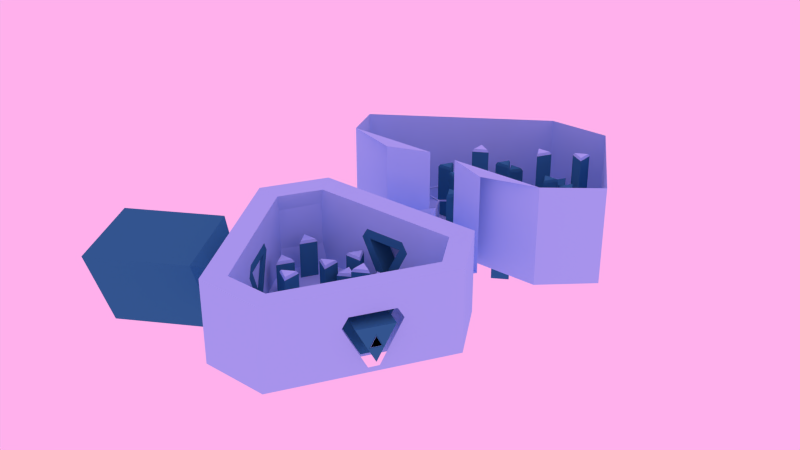 # Source: level2.blend  (saved by Blender 2.75.0; exported with 4.5.12 LTS)
import bpy
from mathutils import Matrix  # noqa: F401  (used for matrix-valued properties, if any)

bpy.ops.wm.read_factory_settings(use_empty=True)
scene = bpy.context.scene
scene.name = 'Scene'

# ---- collections
col_collection_1 = bpy.data.collections.new('Collection 1'); scene.collection.children.link(col_collection_1)

# ---- materials (node trees are filled in below, after node groups)
mat_material = bpy.data.materials.new('Material')
mat_material.alpha_threshold = 0.0
mat_material.use_transparent_shadow = False
mat_material.diffuse_color = (0.03344, 0.2056, 0.3264, 1.0)
mat_material.roughness = 0.5
mat_material.line_color = (0.0, 0.0, 0.0, 1.0)
mat_material_001 = bpy.data.materials.new('Material.001')
mat_material_001.alpha_threshold = 0.0
mat_material_001.use_transparent_shadow = False
mat_material_001.diffuse_color = (0.3894, 0.6731, 1.0, 1.0)
mat_material_001.roughness = 0.5
mat_material_002 = bpy.data.materials.new('Material.002')
mat_material_002.alpha_threshold = 0.0
mat_material_002.use_transparent_shadow = False
mat_material_002.diffuse_color = (0.0, 0.0, 0.0, 1.0)
mat_material_002.roughness = 0.5
mat_material_002.line_color = (0.0, 0.0, 0.0, 1.0)

# ---- material node trees

# ---- world
world_world = bpy.data.worlds.new('World'); scene.world = world_world
world_world.color = (1.0, 0.4342, 0.8388)
world_world.use_sun_shadow = False
world_world.sun_shadow_jitter_overblur = 0.0
world_world.cycles.sampling_method = 'MANUAL'
world_world.cycles.sample_map_resolution = 256

# ---- lights
light_point = bpy.data.lights.new('Point', 'POINT')
light_point.transmission_factor = 0.0
light_point.energy = 100.0
light_point.shadow_buffer_clip_start = 0.5
light_point.shadow_soft_size = 0.1
light_point.shadow_maximum_resolution = 0.006
light_point.use_absolute_resolution = True
light_point.cycles.use_multiple_importance_sampling = False

# ---- meshes
me_plane_001 = bpy.data.meshes.new('Plane.001')
me_plane_001.from_pydata([(3.249, 37.95, -23.04), (3.118, 37.73, -23.04), (-1.295, 45.37, -23.04), (-1.034, 45.37, -23.04), (-5.447, 37.73, -23.04), (-5.578, 37.95, -23.04), (1.107, 41.66, -23.04), (-3.436, 41.66, -23.04), (-1.165, 37.73, -23.04), (3.249, 37.95, -7.25), (2.967, 37.96, -7.0), (3.118, 37.73, -7.25), (-1.295, 45.37, -7.25), (-1.165, 45.12, -7.0), (-1.034, 45.37, -7.25), (-5.447, 37.73, -7.25), (-5.296, 37.96, -7.0), (-5.578, 37.95, -7.25), (-5.047, -19.76, 8.012), (-11.28, -19.76, 8.012), (-8.165, -25.16, 8.012), (-5.047, -19.76, -12.15), (-11.28, -19.76, -12.15), (-8.165, -25.16, -12.15), (8.892, -20.42, 4.012), (5.774, -25.82, 4.012), (12.01, -25.82, 4.012), (8.892, -20.42, -12.15), (5.774, -25.82, -12.15), (12.01, -25.82, -12.15), (-16.05, 6.962, 15.34), (-16.05, 0.7266, 15.34), (-10.65, 3.844, 15.34), (-16.05, 6.962, -14.74), (-16.05, 0.7266, -14.74), (-10.65, 3.844, -14.74), (18.44, 7.333, 8.012), (24.67, 7.333, 8.012), (21.55, 12.73, 8.012), (18.44, 7.333, -16.32), (24.67, 7.333, -16.32), (21.55, 12.73, -16.32), (2.968, -9.086, 5.012), (2.968, -15.32, 5.012), (8.368, -12.2, 5.012), (2.968, -9.086, -12.15), (2.968, -15.32, -12.15), (8.368, -12.2, -12.15), (0.932, 5.549, -6.7), (6.332, 2.432, -6.7), (6.332, 8.667, -6.7), (0.932, 5.549, -15.44), (6.332, 2.432, -15.44), (6.332, 8.667, -15.44), (38.1, -36.92, -5.784), (50.59, -15.29, -10.11), (-53.38, -15.05, -10.16), (-40.75, -36.92, -5.784), (10.83, 53.56, -23.88), (-13.79, 53.55, -23.88), (-16.76, -12.56, 10.55), (-11.36, -15.68, 10.55), (-11.36, -9.445, 10.55), (-16.76, -12.56, -12.15), (-11.36, -15.68, -12.15), (-11.36, -9.445, -12.15), (-8.165, -24.44, 9.012), (-5.67, -20.12, 9.012), (-10.66, -20.12, 9.012), (11.39, -25.46, 5.012), (8.892, -21.14, 5.012), (6.397, -25.46, 5.012), (-11.37, 3.844, 16.34), (-15.69, 6.338, 16.34), (-15.69, 1.35, 16.34), (21.55, 12.01, 9.012), (19.06, 7.693, 9.012), (24.05, 7.693, 9.012), (7.648, -12.2, 6.012), (3.328, -9.709, 6.012), (3.328, -14.7, 6.012), (5.972, 8.043, -5.7), (1.652, 5.549, -5.7), (5.972, 3.055, -5.7), (-11.72, -10.07, 11.55), (-16.04, -12.56, 11.55), (-11.72, -15.06, 11.55), (-15.47, 15.86, 5.012), (-9.238, 15.86, 5.012), (-12.36, 21.26, 5.012), (-15.47, 15.86, -17.65), (-9.238, 15.86, -17.65), (-12.36, 21.26, -17.65), (-12.36, 20.54, 6.012), (-14.85, 16.22, 6.012), (-9.861, 16.22, 6.012), (-24.16, 0.03699, 8.012), (-27.28, -5.363, 8.012), (-21.05, -5.363, 8.012), (-24.16, 0.03699, -13.77), (-27.28, -5.363, -13.77), (-21.05, -5.363, -13.77), (-21.67, -5.003, 9.012), (-24.16, -0.683, 9.012), (-26.66, -5.003, 9.012), (17.59, 23.8, 13.01), (17.59, 30.04, 13.01), (12.19, 26.92, 13.01), (17.59, 23.8, -20.86), (17.59, 30.04, -20.86), (12.19, 26.92, -20.86), (12.91, 26.92, 14.01), (17.23, 24.43, 14.01), (17.23, 29.41, 14.01), (8.678, 12.78, 5.012), (11.8, 18.18, 5.012), (5.56, 18.18, 5.012), (8.678, 12.78, -17.65), (11.8, 18.18, -17.65), (5.56, 18.18, -17.65), (6.184, 17.82, 6.012), (8.678, 13.5, 6.012), (11.17, 17.82, 6.012), (16.89, -9.732, 6.012), (16.89, -3.497, 6.012), (11.49, -6.615, 6.012), (16.89, -9.732, -12.81), (16.89, -3.497, -12.81), (11.49, -6.615, -12.81), (12.21, -6.615, 7.012), (16.53, -9.109, 7.012), (16.53, -4.121, 7.012), (22.06, -20.59, 0.3428), (22.06, -14.36, 0.3428), (16.66, -17.47, 0.3428), (22.06, -20.59, -12.15), (22.06, -14.36, -12.15), (16.66, -17.47, -12.15), (17.38, -17.47, 1.343), (21.7, -19.97, 1.343), (21.7, -14.98, 1.343), (-27.16, -13.96, 16.28), (-30.28, -19.36, 16.28), (-24.05, -19.36, 16.28), (-27.16, -13.96, -12.15), (-30.28, -19.36, -12.15), (-24.05, -19.36, -12.15), (-24.67, -19.0, 17.28), (-27.16, -14.68, 17.28), (-29.66, -19.0, 17.28), (-4.282, 28.24, 10.01), (-1.165, 22.84, 10.01), (1.953, 28.24, 10.01), (-4.282, 28.24, -19.51), (-1.165, 22.84, -19.51), (1.953, 28.24, -19.51), (1.33, 27.88, 11.01), (-3.659, 27.88, 11.01), (-1.165, 23.56, 11.01), (-12.33, 30.68, -1.988), (-18.54, 31.22, -1.988), (-15.91, 25.57, -1.988), (-12.33, 30.68, -21.98), (-18.54, 31.22, -21.98), (-15.91, 25.57, -21.98), (-15.84, 26.29, -0.9883), (-12.98, 30.37, -0.9883), (-17.95, 30.81, -0.9883), (38.1, -36.92, 30.22), (50.59, -15.29, 25.89), (-53.38, -15.05, 25.84), (-40.75, -36.92, 30.22), (10.83, 53.56, 12.12), (-13.79, 53.55, 12.12), (3.935, -36.92, -5.784), (-6.578, -36.92, -5.784), (3.935, -36.92, 30.22), (-6.578, -36.92, 30.22), (-7.956, -3.833, 1.73), (-2.556, -6.95, 1.73), (-2.556, -0.7151, 1.73), (-7.956, -3.833, -13.47), (-2.556, -6.95, -13.47), (-2.556, -0.7151, -13.47), (-2.916, -1.339, 2.73), (-7.236, -3.833, 2.73), (-2.916, -6.327, 2.73), (-17.43, -28.9, 21.53), (-22.88, -25.88, 21.53), (-22.78, -32.12, 21.53), (-17.43, -28.9, -12.15), (-22.88, -25.88, -12.15), (-22.78, -32.12, -12.15), (-22.43, -31.49, 22.53), (-18.15, -28.92, 22.53), (-22.51, -26.5, 22.53), (23.47, -29.93, 21.53), (18.01, -26.9, 21.53), (18.12, -33.14, 21.53), (23.47, -29.93, -12.15), (18.01, -26.9, -12.15), (18.12, -33.14, -12.15), (18.47, -32.51, 22.53), (22.75, -29.94, 22.53), (18.39, -27.52, 22.53), (27.4, -6.376, 6.731), (30.43, -0.9225, 6.731), (24.19, -1.031, 6.731), (27.4, -6.376, -14.43), (30.43, -0.9225, -14.43), (24.19, -1.031, -14.43), (24.82, -1.38, 7.731), (27.39, -5.656, 7.731), (29.81, -1.293, 7.731), (18.73, -42.5, -5.784), (-21.38, -42.51, -5.784), (18.73, -42.5, 30.22), (-21.38, -42.51, 30.22)], [], [(13, 10, 9, 14), (5, 4, 15, 17), (13, 12, 17, 16), (3, 2, 12, 14), (10, 13, 16), (0, 6, 3, 14, 9), (1, 0, 9, 11), (13, 14, 12), (10, 11, 9), (16, 17, 15), (16, 15, 11, 10), (4, 8, 1, 11, 15), (2, 7, 5, 17, 12), (19, 22, 23, 20), (18, 21, 22, 19), (20, 23, 21, 18), (43, 80, 79, 42), (25, 28, 29, 26), (24, 27, 28, 25), (26, 29, 27, 24), (18, 67, 66, 20), (31, 34, 35, 32), (30, 33, 34, 31), (32, 35, 33, 30), (62, 84, 86, 61), (37, 40, 41, 38), (36, 39, 40, 37), (38, 41, 39, 36), (38, 75, 77, 37), (43, 46, 47, 44), (42, 45, 46, 43), (44, 47, 45, 42), (42, 79, 78, 44), (49, 52, 53, 50), (48, 51, 52, 49), (50, 53, 51, 48), (61, 86, 85, 60), (37, 77, 76, 36), (57, 175, 174, 54, 55, 58, 59, 56), (61, 64, 65, 62), (60, 63, 64, 61), (62, 65, 63, 60), (32, 72, 74, 31), (66, 67, 68), (69, 70, 71), (72, 73, 74), (75, 76, 77), (78, 79, 80), (81, 82, 83), (84, 85, 86), (48, 82, 81, 50), (19, 68, 67, 18), (44, 78, 80, 43), (49, 83, 82, 48), (24, 70, 69, 26), (20, 66, 68, 19), (50, 81, 83, 49), (25, 71, 70, 24), (30, 73, 72, 32), (26, 69, 71, 25), (31, 74, 73, 30), (36, 76, 75, 38), (60, 85, 84, 62), (88, 95, 94, 87), (88, 91, 92, 89), (87, 90, 91, 88), (89, 92, 90, 87), (87, 94, 93, 89), (93, 94, 95), (89, 93, 95, 88), (97, 104, 103, 96), (97, 100, 101, 98), (96, 99, 100, 97), (98, 101, 99, 96), (96, 103, 102, 98), (102, 103, 104), (98, 102, 104, 97), (106, 113, 112, 105), (106, 109, 110, 107), (105, 108, 109, 106), (107, 110, 108, 105), (105, 112, 111, 107), (111, 112, 113), (107, 111, 113, 106), (115, 122, 121, 114), (115, 118, 119, 116), (114, 117, 118, 115), (116, 119, 117, 114), (114, 121, 120, 116), (120, 121, 122), (116, 120, 122, 115), (124, 131, 130, 123), (124, 127, 128, 125), (123, 126, 127, 124), (125, 128, 126, 123), (123, 130, 129, 125), (129, 130, 131), (125, 129, 131, 124), (133, 140, 139, 132), (133, 136, 137, 134), (132, 135, 136, 133), (134, 137, 135, 132), (132, 139, 138, 134), (138, 139, 140), (134, 138, 140, 133), (142, 149, 148, 141), (142, 145, 146, 143), (141, 144, 145, 142), (143, 146, 144, 141), (141, 148, 147, 143), (147, 148, 149), (143, 147, 149, 142), (151, 158, 157, 150), (151, 154, 155, 152), (150, 153, 154, 151), (152, 155, 153, 150), (150, 157, 156, 152), (156, 157, 158), (152, 156, 158, 151), (160, 163, 164, 161), (159, 162, 163, 160), (161, 164, 162, 159), (165, 166, 167), (159, 166, 165, 161), (160, 167, 166, 159), (161, 165, 167, 160), (57, 56, 170, 171), (56, 59, 173, 170), (59, 58, 172, 173), (55, 54, 168, 169), (58, 55, 169, 172), (175, 57, 171, 177), (54, 174, 176, 168), (180, 184, 186, 179), (179, 186, 185, 178), (179, 182, 183, 180), (178, 181, 182, 179), (180, 183, 181, 178), (184, 185, 186), (178, 185, 184, 180), (188, 195, 194, 187), (188, 191, 192, 189), (187, 190, 191, 188), (189, 192, 190, 187), (187, 194, 193, 189), (193, 194, 195), (189, 193, 195, 188), (197, 204, 203, 196), (197, 200, 201, 198), (196, 199, 200, 197), (198, 201, 199, 196), (196, 203, 202, 198), (202, 203, 204), (198, 202, 204, 197), (206, 213, 212, 205), (206, 209, 210, 207), (205, 208, 209, 206), (207, 210, 208, 205), (205, 212, 211, 207), (211, 212, 213), (207, 211, 213, 206), (175, 177, 217, 215), (176, 174, 214, 216), (176, 216, 168), (171, 217, 177)])
me_plane_001.polygons.foreach_set('material_index', [0, 0, 0, 0, 0, 0, 0, 0, 0, 0, 0, 0, 0, 0, 0, 0, 0, 0, 0, 0, 0, 0, 0, 0, 0, 0, 0, 0, 0, 0, 0, 0, 0, 0, 0, 0, 0, 0, 1, 0, 0, 0, 1, 0, 0, 1, 0, 0, 0, 0, 0, 0, 0, 0, 0, 0, 0, 0, 1, 0, 1, 0, 0, 0, 0, 0, 0, 0, 0, 0, 0, 0, 0, 0, 0, 0, 0, 1, 0, 0, 0, 1, 1, 1, 0, 0, 0, 0, 0, 0, 0, 0, 0, 0, 0, 0, 0, 0, 0, 0, 0, 0, 0, 0, 0, 1, 0, 0, 0, 1, 1, 1, 1, 0, 0, 0, 1, 1, 1, 0, 0, 0, 0, 0, 0, 0, 1, 1, 1, 1, 1, 1, 1, 0, 0, 0, 0, 0, 0, 0, 1, 0, 0, 0, 1, 1, 1, 1, 0, 0, 0, 1, 1, 1, 1, 0, 0, 0, 1, 1, 1, 1, 1, 1, 1])
me_plane_001.materials.append(mat_material)
me_plane_001.materials.append(mat_material_001)
me_plane_001.use_remesh_preserve_volume = False
me_plane_001.use_remesh_preserve_attributes = False
me_plane_001.use_mirror_vertex_groups = False
me_plane_001.update()
me_plane_000 = bpy.data.meshes.new('Plane.000')
me_plane_000.from_pydata([(0.9417, 38.94, -2.856), (6.098, 27.7, -2.673), (-7.142, 21.34, -2.673), (-13.7, 31.76, -2.673), (-7.142, 8.855, 2.084), (-17.69, -0.9113, 6.559), (6.098, 1.579, 2.076), (16.63, 23.82, 2.076), (8.897, 7.716, 2.076), (29.9, 7.716, 2.076), (16.71, 7.716, 2.076), (20.18, -5.261, 6.559), (27.92, -8.866, 6.559), (23.34, -19.28, 6.559), (-5.7, -6.089, 6.559), (-24.58, -7.072, 6.559), (-1.636, -16.64, 6.559), (8.188, -11.52, 6.559), (13.34, -19.28, 6.559), (13.34, -25.26, 9.585), (-3.055, -25.26, 9.585), (-14.52, -25.26, 9.585), (-19.55, -16.17, 6.559), (-33.71, -21.02, 6.559), (-36.5, -3.926, 6.559), (-25.11, 13.92, 6.559), (18.45, 20.73, 2.076), (0.9417, 38.94, -12.15), (6.098, 27.7, -9.899), (-7.142, 21.34, -8.627), (-13.7, 31.76, -10.71), (-7.142, 8.855, -6.129), (-17.69, -0.9113, -4.176), (6.098, 1.579, -4.674), (16.63, 23.82, -9.123), (8.897, 7.716, -5.902), (29.9, 7.716, -5.902), (16.71, 7.716, -5.902), (20.18, -5.261, -3.306), (27.92, -8.866, -2.585), (23.34, -19.28, -0.5035), (-5.7, -6.089, -3.141), (-24.58, -7.072, -2.944), (-1.636, -16.64, -1.03), (8.188, -11.52, -2.055), (13.34, -19.28, -0.5035), (13.34, -25.26, 0.6931), (-3.055, -25.26, 0.6931), (-14.52, -25.26, 0.6931), (-19.55, -16.17, -1.126), (-33.71, -21.02, -0.1555), (-36.5, -3.926, -3.573), (-25.11, 13.92, -7.142), (18.45, 20.73, -8.504)], [(0, 1), (1, 2), (2, 3), (3, 25), (2, 4), (4, 5), (4, 6), (1, 7), (6, 8), (10, 9), (8, 10), (10, 11), (11, 12), (17, 16), (6, 14), (5, 14), (5, 15), (14, 16), (16, 20), (11, 17), (17, 18), (18, 19), (19, 20), (18, 13), (12, 13), (20, 21), (22, 21), (15, 22), (22, 23), (15, 24), (0, 3), (23, 24), (24, 25), (7, 26), (8, 26), (0, 27), (1, 28), (2, 29), (3, 30), (4, 31), (5, 32), (6, 33), (7, 34), (8, 35), (9, 36), (10, 37), (11, 38), (12, 39), (13, 40), (14, 41), (15, 42), (16, 43), (17, 44), (18, 45), (19, 46), (20, 47), (21, 48), (22, 49), (23, 50), (24, 51), (25, 52), (26, 53)], [])
me_plane_000.materials.append(mat_material_001)
me_plane_000.use_remesh_preserve_volume = False
me_plane_000.use_remesh_preserve_attributes = False
me_plane_000.use_mirror_vertex_groups = False
me_plane_000.update()
me_plane_010 = bpy.data.meshes.new('Plane.010')
me_plane_010.from_pydata([(1.107, 44.76, 2.374), (3.554, 44.76, -2.521), (-1.34, 44.76, -2.521), (1.107, 44.76, 1.461), (2.87, 44.76, -2.065), (-0.6559, 44.76, -2.065), (1.107, 36.25, 2.374), (3.554, 36.25, -2.521), (-1.34, 36.25, -2.521), (1.107, 36.25, 1.461), (2.87, 36.25, -2.065), (-0.6559, 36.25, -2.065), (1.094, 38.64, 5.104), (-0.4222, 38.64, 2.478), (2.61, 38.64, 2.478), (1.094, 43.27, 5.104), (-0.4222, 43.27, 2.478), (2.61, 43.27, 2.478), (0.8439, 40.55, 7.218), (0.8439, 40.55, 4.671), (1.094, 40.55, 5.104), (1.344, 40.55, 4.671), (-3.258, 33.44, -8.539), (0.8439, 40.55, -8.539), (0.8439, 40.55, -2.521), (0.8439, 40.55, 1.848), (0.8439, 40.55, 2.478), (-0.2581, 38.64, 2.478), (-0.2581, 38.64, 2.762), (5.446, 33.44, -8.539), (2.446, 38.64, 2.762), (2.446, 38.64, 2.478), (1.344, 40.55, 2.478), (1.344, 40.55, 1.9), (1.344, 40.55, -2.521), (1.344, 40.55, -8.539), (-7.361, 26.33, -8.539), (-7.111, 25.9, -8.539), (9.299, 25.9, -8.539), (9.549, 26.33, -8.539), (1.344, 40.55, 7.218), (-7.111, 25.9, 7.218), (-7.361, 26.33, 7.218), (9.549, 26.33, 7.218), (9.299, 25.9, 7.218), (1.094, 25.9, -8.539), (0.7939, 42.47, 9.218), (1.394, 42.47, 9.218), (-8.752, 24.9, 9.218), (-9.052, 25.42, 9.218), (11.24, 25.42, 9.218), (10.94, 24.9, 9.218), (-0.5524, 39.25, 6.054), (2.74, 39.25, 6.054), (-5.292, 25.34, 6.054), (-6.938, 28.19, 6.054), (9.126, 28.19, 6.054), (7.48, 25.34, 6.054), (5.933, 33.72, -6.21), (-3.745, 33.72, -6.21), (1.094, 25.34, -6.21), (-5.292, 15.56, 6.054), (7.48, 15.56, 6.054), (1.094, 15.56, -6.21), (-5.292, 22.82, 6.054), (1.094, 22.82, -6.21), (7.48, 22.82, 6.054), (-2.788, 7.752, 1.766), (-9.024, 7.752, 1.766), (-5.906, 13.15, 1.766), (-2.788, 7.752, -10.13), (-9.024, 7.752, -10.13), (-5.906, 13.15, -10.13), (-6.463, 15.56, 9.364), (-8.616, 15.56, 5.817), (-7.094, 15.56, 7.208), (10.8, 15.56, 5.817), (8.651, 15.56, 9.364), (9.282, 15.56, 7.208), (-0.7534, 15.56, -9.283), (2.941, 15.56, -9.283), (1.094, 15.56, -8.831), (5.094, 4.952, -2.234), (1.976, 10.35, -2.234), (8.212, 10.35, -2.234), (5.094, 4.952, -10.13), (1.976, 10.35, -10.13), (8.212, 10.35, -10.13), (3.429, -3.479, 4.766), (3.429, 2.757, 4.766), (8.829, -0.3611, 4.766), (3.429, -3.479, -10.13), (3.429, 2.757, -10.13), (8.829, -0.3611, -10.13), (8.976, 5.352, 1.766), (15.21, 5.352, 1.766), (12.09, -0.04804, 1.766), (8.976, 5.352, -10.13), (15.21, 5.352, -10.13), (12.09, -0.04804, -10.13), (-5.706, -0.5657, -1.234), (-5.706, 5.67, -1.234), (-0.3061, 2.552, -1.234), (-5.706, -0.5657, -10.13), (-5.706, 5.67, -10.13), (-0.3061, 2.552, -10.13), (-7.506, -5.448, -8.234), (-2.106, -2.33, -8.234), (-2.106, -8.566, -8.234), (-7.506, -5.448, -10.13), (-2.106, -2.33, -10.13), (-2.106, -8.566, -10.13), (-27.1, -43.09, 13.05), (-44.41, -13.12, 13.05), (-35.76, -28.1, -20.19), (-26.97, -30.4, 6.054), (-33.36, -19.34, 6.054), (-30.16, -24.87, -6.21), (-18.5, -25.51, 6.054), (-24.88, -14.45, 6.054), (-21.69, -19.98, -6.21), (-24.79, -29.14, 6.054), (-27.98, -23.61, -6.21), (-31.17, -18.08, 6.054), (-17.91, -26.53, 9.364), (-16.83, -28.39, 5.817), (-17.6, -27.07, 7.208), (-26.54, -11.57, 5.817), (-25.47, -13.44, 9.364), (-25.78, -12.89, 7.208), (-20.77, -21.58, -9.283), (-22.61, -18.38, -9.283), (-21.69, -19.98, -8.831), (35.27, -18.88, 6.054), (28.89, -29.94, 6.054), (32.08, -24.41, -6.21), (26.8, -13.99, 6.054), (20.42, -25.05, 6.054), (23.61, -19.52, -6.21), (27.39, -12.97, 9.364), (28.46, -11.11, 5.817), (27.7, -12.42, 7.208), (18.75, -27.92, 5.817), (19.83, -26.06, 9.364), (19.51, -26.61, 7.208), (24.53, -17.92, -9.283), (22.68, -21.12, -9.283), (23.61, -19.52, -8.831), (28.86, 15.56, 12.34), (36.36, 2.566, 11.94), (36.06, 2.054, 13.79), (35.81, 1.623, 17.77), (27.77, 15.56, 17.77), (27.99, 15.56, 15.12), (28.21, 15.56, 14.03), (-34.7, 2.565, 12.04), (-27.2, 15.56, 12.43), (-26.7, 15.56, 14.12), (-26.28, 15.56, 17.77), (-34.24, 1.768, 17.77), (-34.36, 1.97, 15.05), (-34.48, 2.182, 13.89), (36.36, 2.566, -2.363), (28.86, 15.56, -2.895), (27.2, 15.56, -9.788), (27.2, 15.56, -10.13), (35.53, 1.134, -10.13), (35.53, 1.136, -9.799), (35.53, 1.136, -9.767), (-27.2, 15.56, -3.009), (-34.7, 2.565, -2.495), (-33.79, 0.9817, -9.768), (-33.79, 0.9779, -10.13), (-25.36, 15.56, -10.13), (-25.37, 15.56, -9.788), (8.314, -45.99, 12.77), (-6.685, -45.99, 12.69), (-6.911, -45.59, 14.3), (-7.105, -45.26, 17.77), (8.729, -45.27, 17.77), (8.633, -45.44, 15.29), (8.545, -45.59, 14.35), (-6.685, -45.99, -3.359), (8.314, -45.99, -3.463), (9.02, -44.77, -9.815), (9.02, -44.76, -10.13), (-7.395, -44.76, -10.13), (-7.393, -44.76, -9.836), (-7.392, -44.76, -9.81), (-14.51, 0.552, 0.7658), (-9.106, 3.67, 0.7658), (-9.106, -2.566, 0.7658), (-14.51, 0.552, -10.13), (-9.106, 3.67, -10.13), (-9.106, -2.566, -10.13), (-5.906, 12.43, 2.766), (-3.412, 8.112, 2.766), (-8.4, 8.112, 2.766), (7.588, 9.992, -1.234), (5.094, 5.672, -1.234), (2.6, 9.992, -1.234), (8.109, -0.3611, 5.766), (3.789, -2.855, 5.766), (3.789, 2.133, 5.766), (12.09, 0.672, 2.766), (9.6, 4.992, 2.766), (14.59, 4.992, 2.766), (-1.026, 2.552, -0.2342), (-5.346, 0.0578, -0.2342), (-5.346, 5.046, -0.2342), (-2.466, -7.942, -7.234), (-6.786, -5.448, -7.234), (-2.466, -2.954, -7.234), (-9.466, -1.942, 1.766), (-13.79, 0.552, 1.766), (-9.466, 3.046, 1.766), (-15.02, -24.65, -1.234), (-8.788, -24.65, -1.234), (-11.91, -30.05, -1.234), (-15.02, -24.65, -10.13), (-8.788, -24.65, -10.13), (-11.91, -30.05, -10.13), (-11.91, -29.33, -0.2342), (-14.4, -25.01, -0.2342), (-9.412, -25.01, -0.2342), (-21.91, -12.05, 1.766), (-25.02, -6.648, 1.766), (-18.79, -6.648, 1.766), (-21.91, -12.05, -10.13), (-25.02, -6.648, -10.13), (-18.79, -6.648, -10.13), (-19.41, -7.008, 2.766), (-21.91, -11.33, 2.766), (-24.4, -7.008, 2.766), (-6.106, -17.33, 6.766), (-6.106, -23.57, 6.766), (-11.51, -20.45, 6.766), (-6.106, -17.33, -10.13), (-6.106, -23.57, -10.13), (-11.51, -20.45, -10.13), (-10.79, -20.45, 7.766), (-6.466, -17.95, 7.766), (-6.466, -22.94, 7.766), (11.09, -23.85, -1.234), (14.21, -29.25, -1.234), (7.976, -29.25, -1.234), (11.09, -23.85, -10.13), (14.21, -29.25, -10.13), (7.976, -29.25, -10.13), (8.6, -28.89, -0.2342), (11.09, -24.57, -0.2342), (13.59, -28.89, -0.2342), (19.15, -2.279, -0.2342), (19.15, -8.514, -0.2342), (13.75, -5.396, -0.2342), (19.15, -2.279, -10.13), (19.15, -8.514, -10.13), (13.75, -5.396, -10.13), (14.47, -5.396, 0.7658), (18.79, -2.902, 0.7658), (18.79, -7.891, 0.7658), (25.89, 5.67, -0.2342), (25.89, -0.5657, -0.2342), (20.49, 2.552, -0.2342), (25.89, 5.67, -10.13), (25.89, -0.5657, -10.13), (20.49, 2.552, -10.13), (21.21, 2.552, 0.7658), (25.53, 5.046, 0.7658), (25.53, 0.05779, 0.7658), (-24.91, 1.952, 2.766), (-28.02, 7.352, 2.766), (-21.79, 7.352, 2.766), (-24.91, 1.952, -10.13), (-28.02, 7.352, -10.13), (-21.79, 7.352, -10.13), (-22.41, 6.992, 3.766), (-24.91, 2.672, 3.766), (-27.4, 6.992, 3.766), (4.212, -36.65, 3.766), (1.094, -42.05, 3.766), (-2.024, -36.65, 3.766), (4.212, -36.65, -10.13), (1.094, -42.05, -10.13), (-2.024, -36.65, -10.13), (-1.4, -37.01, 4.766), (3.588, -37.01, 4.766), (1.094, -41.33, 4.766), (-11.64, -16.97, -8.234), (-17.86, -17.51, -8.234), (-15.22, -11.86, -8.234), (-11.64, -16.97, -10.13), (-17.86, -17.51, -10.13), (-15.22, -11.86, -10.13), (-15.16, -12.58, -7.234), (-12.3, -16.67, -7.234), (-17.27, -17.1, -7.234), (-57.51, -60.65, 13.05), (-74.82, -30.67, 13.05), (-66.17, -45.66, -20.19), (32.78, -22.78, -0.8198), (31.02, -25.84, -0.8198), (31.9, -24.31, 2.706), (32.96, -22.48, -1.055), (30.84, -26.14, -1.055), (31.9, -24.31, 3.176), (33.3, -22.29, -1.276), (30.85, -26.53, -1.276), (32.07, -24.41, 3.618), (32.96, -22.88, -0.8198), (31.19, -25.94, -0.8198), (32.08, -24.41, 2.706), (-6.463, 23.0, 9.363), (-8.615, 23.0, 5.817), (10.8, 23.0, 5.817), (8.651, 23.0, 9.363), (-0.7533, 23.0, -9.262), (2.941, 23.0, -9.266), (-24.29, -30.2, 9.361), (-23.21, -32.07, 5.816), (-32.92, -15.25, 5.817), (-31.84, -17.12, 9.371), (-27.14, -25.26, -9.176), (-28.99, -22.06, -9.269), (33.76, -16.65, 9.369), (34.84, -14.79, 5.817), (25.13, -31.61, 5.817), (26.21, -29.74, 9.374), (30.91, -21.6, -9.291), (29.06, -24.8, -9.333), (32.18, 22.92, 12.81), (44.34, 1.666, 12.39), (44.34, 1.666, 14.55), (44.34, 1.666, 18.53), (32.18, 22.92, 18.54), (32.18, 22.92, 15.89), (32.18, 22.92, 14.79), (-42.76, 1.782, 12.42), (-30.52, 22.92, 12.82), (-30.52, 22.92, 14.78), (-30.52, 22.92, 18.42), (-42.76, 1.782, 18.43), (-42.76, 1.782, 15.72), (-42.76, 1.782, 14.58), (44.34, 1.666, -2.854), (32.18, 22.92, -3.41), (32.18, 22.92, -10.64), (32.18, 22.92, -11.04), (44.34, 1.666, -11.09), (44.34, 1.666, -10.74), (44.34, 1.666, -10.63), (-30.52, 22.92, -3.592), (-42.76, 1.782, -3.052), (-42.76, 1.782, -10.72), (-42.76, 1.782, -11.15), (-30.52, 22.92, -11.15), (-30.52, 22.92, -10.73), (12.94, -52.71, 13.16), (-11.38, -52.6, 13.07), (-11.38, -52.6, 14.96), (-11.38, -52.6, 18.42), (12.94, -52.71, 18.44), (12.94, -52.71, 15.97), (12.94, -52.71, 15.03), (-11.38, -52.6, -3.835), (12.94, -52.71, -3.945), (12.94, -52.71, -10.66), (12.94, -52.71, -11.05), (-11.38, -52.6, -11.0), (-11.38, -52.6, -10.67), (-11.38, -52.6, -10.59), (-8.752, 24.9, -8.542), (11.24, 25.42, -8.542), (10.94, 24.9, -8.542), (0.7939, 42.47, -8.542), (1.394, 42.47, -8.542), (-9.052, 25.42, -8.542), (1.394, 42.47, -2.517), (1.394, 42.47, 1.567), (0.7939, 42.47, -2.517), (0.7939, 42.47, 1.567), (11.24, 25.42, -1.154), (-9.052, 25.42, -1.154), (3.244, 39.27, -2.261), (-1.056, 39.27, -2.261), (-1.34, 36.74, -2.521), (3.554, 36.74, -2.521), (1.107, 40.55, 2.374), (6.194, 46.32, -8.53), (-4.319, 46.32, -8.53), (20.99, 40.74, -8.53), (-19.12, 40.74, -8.53)], [], [(386, 7, 8, 385), (0, 2, 385, 8, 6, 387), (8, 11, 9, 6), (6, 9, 10, 7), (7, 10, 11, 8), (0, 1, 4, 3), (1, 2, 5, 4), (2, 0, 3, 5), (4, 5, 11, 10), (5, 3, 9, 11), (3, 4, 10, 9), (1, 0, 387, 6, 7, 386), (12, 14, 17, 15), (14, 13, 16, 17), (13, 12, 15, 16), (13, 14, 12), (16, 15, 17), (24, 23, 35, 34), (38, 44, 43, 39), (36, 42, 41, 37), (42, 22, 59, 55), (45, 44, 38), (45, 37, 41), (43, 44, 51, 50), (40, 43, 50, 47), (41, 42, 49, 48), (44, 41, 48, 51), (22, 42, 36), (44, 45, 60, 57), (43, 40, 53, 56), (55, 59, 52), (41, 44, 57, 54), (45, 41, 54, 60), (53, 58, 56), (22, 36, 37, 45, 38, 39, 29, 35, 23), (65, 64, 61, 63), (66, 65, 63, 62), (64, 66, 62, 61), (61, 62, 78, 77, 73, 75), (54, 57, 66, 64), (57, 60, 65, 66), (60, 54, 64, 65), (68, 69, 72, 71), (67, 68, 71, 70), (69, 67, 70, 72), (101, 100, 208, 209), (62, 63, 81, 80, 76, 78), (63, 61, 75, 74, 79, 81), (73, 74, 75), (76, 77, 78), (79, 80, 81), (148, 154, 77, 76), (79, 174, 173, 165, 164, 80), (146, 167, 166, 185, 184), (79, 74, 169, 174), (131, 187, 186, 172, 171), (73, 157, 156, 74), (154, 153, 73, 77), (160, 159, 178, 177, 124), (180, 179, 151, 150, 139), (140, 149, 162), (83, 84, 87, 86), (82, 83, 86, 85), (84, 82, 85, 87), (67, 69, 195, 196), (89, 90, 93, 92), (88, 89, 92, 91), (90, 88, 91, 93), (191, 190, 215, 213), (95, 96, 99, 98), (94, 95, 98, 97), (96, 94, 97, 99), (96, 95, 206, 204), (101, 102, 105, 104), (100, 101, 104, 103), (102, 100, 103, 105), (100, 102, 207, 208), (107, 108, 111, 110), (106, 107, 110, 109), (108, 106, 109, 111), (190, 189, 214, 215), (95, 94, 205, 206), (113, 114, 117, 116), (112, 113, 116, 115), (114, 112, 115, 117), (122, 121, 118, 120), (123, 122, 120, 119), (121, 123, 119, 118), (118, 119, 129, 128, 124, 126), (115, 116, 123, 121), (116, 117, 122, 123), (117, 115, 121, 122), (119, 120, 132, 131, 127, 129), (120, 118, 126, 125, 130, 132), (124, 125, 126), (127, 128, 129), (130, 131, 132), (148, 76, 163), (139, 150, 149, 140), (74, 156, 169), (130, 125, 182, 188), (142, 146, 184, 183), (124, 177, 176, 125), (155, 161, 128, 127), (175, 142, 183), (127, 131, 171, 170), (125, 176, 182), (135, 133, 136, 138), (134, 135, 138, 137), (136, 137, 144, 143, 139, 141), (137, 138, 147, 146, 142, 144), (138, 136, 141, 140, 145, 147), (139, 140, 141), (142, 143, 144), (145, 146, 147), (145, 140, 162, 168), (175, 181, 143, 142), (146, 145, 168, 167), (181, 180, 139, 143), (131, 130, 188, 187), (76, 80, 164, 163), (161, 160, 124, 128), (173, 172, 186, 185, 166, 165), (155, 127, 170), (148, 149, 150, 151, 152, 153, 154), (155, 156, 157, 158, 159, 160, 161), (162, 163, 164, 165, 166, 167, 168), (169, 170, 171, 172, 173, 174), (175, 176, 177, 178, 179, 180, 181), (182, 183, 184, 185, 186, 187, 188), (162, 149, 148, 163), (155, 170, 169, 156), (175, 183, 182, 176), (153, 152, 158, 157, 73), (190, 191, 194, 193), (189, 190, 193, 192), (191, 189, 192, 194), (90, 89, 203, 201), (195, 197, 196), (198, 200, 199), (201, 203, 202), (204, 206, 205), (207, 209, 208), (210, 212, 211), (213, 215, 214), (106, 108, 210, 211), (68, 67, 196, 197), (102, 101, 209, 207), (107, 106, 211, 212), (82, 84, 198, 199), (69, 68, 197, 195), (108, 107, 212, 210), (83, 82, 199, 200), (88, 90, 201, 202), (84, 83, 200, 198), (89, 88, 202, 203), (94, 96, 204, 205), (189, 191, 213, 214), (217, 216, 223, 224), (217, 218, 221, 220), (216, 217, 220, 219), (218, 216, 219, 221), (216, 218, 222, 223), (222, 224, 223), (218, 217, 224, 222), (226, 225, 232, 233), (226, 227, 230, 229), (225, 226, 229, 228), (227, 225, 228, 230), (225, 227, 231, 232), (231, 233, 232), (227, 226, 233, 231), (235, 234, 241, 242), (235, 236, 239, 238), (234, 235, 238, 237), (236, 234, 237, 239), (234, 236, 240, 241), (240, 242, 241), (236, 235, 242, 240), (244, 243, 250, 251), (244, 245, 248, 247), (243, 244, 247, 246), (245, 243, 246, 248), (243, 245, 249, 250), (249, 251, 250), (245, 244, 251, 249), (253, 252, 259, 260), (253, 254, 257, 256), (252, 253, 256, 255), (254, 252, 255, 257), (252, 254, 258, 259), (258, 260, 259), (254, 253, 260, 258), (262, 261, 268, 269), (262, 263, 266, 265), (261, 262, 265, 264), (263, 261, 264, 266), (261, 263, 267, 268), (267, 269, 268), (263, 262, 269, 267), (271, 270, 277, 278), (271, 272, 275, 274), (270, 271, 274, 273), (272, 270, 273, 275), (270, 272, 276, 277), (276, 278, 277), (272, 271, 278, 276), (280, 279, 286, 287), (280, 281, 284, 283), (279, 280, 283, 282), (281, 279, 282, 284), (279, 281, 285, 286), (285, 287, 286), (281, 280, 287, 285), (289, 290, 293, 292), (288, 289, 292, 291), (290, 288, 291, 293), (294, 296, 295), (288, 290, 294, 295), (289, 288, 295, 296), (290, 289, 296, 294), (112, 114, 299, 297), (114, 113, 298, 299), (113, 112, 297, 298), (298, 297, 299), (133, 134, 137, 136), (301, 304, 305, 302), (300, 303, 304, 301), (302, 305, 303, 300), (304, 307, 308, 305), (303, 306, 307, 304), (305, 308, 306, 303), (134, 307, 135), (307, 306, 135), (306, 133, 135), (134, 308, 307), (308, 133, 306), (134, 133, 308), (302, 311, 310, 301), (301, 310, 309, 300), (300, 309, 311, 302), (40, 29, 58, 53), (29, 39, 43), (29, 43, 56, 58), (330, 314, 315, 336), (329, 366, 367, 348, 349), (316, 356, 351, 313), (323, 353, 354, 368, 369), (312, 313, 338, 339), (336, 315, 312, 335), (342, 318, 359, 360, 341), (362, 324, 332, 333, 361), (325, 344, 331), (330, 345, 314), (324, 325, 331, 332), (313, 351, 338), (322, 370, 364, 319), (326, 365, 366, 329), (318, 319, 358, 359), (337, 320, 321, 343), (357, 365, 326), (320, 352, 353, 323), (319, 364, 358), (328, 350, 344, 325), (357, 326, 327, 363), (329, 349, 350, 328), (363, 327, 324, 362), (323, 369, 370, 322), (314, 345, 346, 317), (343, 321, 318, 342), (337, 352, 320), (330, 336, 335, 334, 333, 332, 331), (337, 343, 342, 341, 340, 339, 338), (344, 350, 349, 348, 347, 346, 345), (351, 356, 355, 354, 353, 352), (357, 363, 362, 361, 360, 359, 358), (364, 370, 369, 368, 367, 366, 365), (344, 345, 330, 331), (337, 338, 351, 352), (357, 358, 364, 365), (335, 312, 339, 340, 334), (347, 355, 356, 316, 317, 346), (73, 312, 315, 77), (77, 315, 314, 76), (76, 314, 317, 80), (80, 317, 316, 79), (79, 316, 313, 74), (74, 313, 312, 73), (152, 334, 340, 158), (158, 340, 341, 159), (159, 341, 360, 178), (178, 360, 361, 179), (179, 361, 333, 151), (151, 333, 334, 152), (124, 318, 321, 128), (128, 321, 320, 127), (127, 320, 323, 131), (131, 323, 322, 130), (130, 322, 319, 125), (125, 319, 318, 124), (50, 51, 373, 372, 381), (18, 19, 20, 21, 40), (18, 42, 55, 52), (22, 18, 52, 59), (42, 18, 46, 49), (18, 40, 47, 46), (48, 49, 382, 376, 371), (379, 377, 375, 374), (46, 47, 378, 380), (381, 372, 375, 377, 383), (379, 374, 376, 382, 384), (46, 380, 382, 49), (50, 381, 378, 47), (382, 380, 384), (381, 383, 378), (19, 18, 28), (22, 28, 18), (30, 40, 21), (40, 30, 29), (30, 31, 29), (1, 386, 385, 2), (33, 386, 31), (23, 24, 385, 22), (35, 29, 386, 34), (386, 29, 31), (31, 32, 33), (26, 27, 25), (387, 26, 25), (32, 26, 387), (33, 32, 387), (25, 27, 385), (28, 22, 27), (385, 27, 22), (374, 389, 391, 376), (374, 375, 388, 389), (372, 390, 388, 375)])
me_plane_010.polygons.foreach_set('material_index', [1, 1, 1, 1, 1, 1, 1, 1, 0, 0, 0, 1, 1, 1, 1, 1, 1, 1, 1, 1, 1, 1, 1, 1, 1, 1, 1, 1, 1, 1, 0, 1, 1, 0, 1, 0, 0, 0, 0, 1, 1, 1, 0, 0, 0, 1, 0, 0, 0, 0, 0, 1, 1, 1, 1, 1, 1, 1, 1, 1, 1, 0, 0, 0, 1, 0, 0, 0, 1, 0, 0, 0, 1, 0, 0, 0, 1, 0, 0, 0, 1, 1, 0, 0, 0, 0, 0, 0, 0, 1, 1, 1, 0, 0, 0, 0, 0, 1, 1, 1, 1, 1, 1, 1, 1, 1, 1, 0, 0, 0, 0, 0, 0, 0, 0, 1, 1, 1, 1, 1, 1, 1, 1, 1, 1, 1, 1, 1, 1, 1, 1, 1, 1, 1, 0, 0, 0, 1, 1, 1, 1, 1, 1, 0, 1, 0, 1, 1, 0, 1, 1, 0, 1, 1, 1, 1, 1, 1, 1, 0, 0, 0, 1, 1, 1, 1, 0, 0, 0, 1, 1, 1, 1, 0, 0, 0, 1, 1, 1, 1, 0, 0, 0, 1, 1, 1, 1, 0, 0, 0, 1, 1, 1, 1, 0, 0, 0, 1, 1, 1, 1, 0, 0, 0, 1, 1, 1, 1, 0, 0, 0, 1, 1, 1, 0, 0, 0, 0, 0, 0, 0, 0, 0, 0, 0, 0, 0, 0, 0, 0, 0, 0, 0, 0, 0, 0, 0, 0, 1, 1, 1, 1, 1, 1, 1, 1, 1, 1, 1, 1, 1, 1, 1, 1, 1, 1, 1, 1, 1, 1, 1, 1, 1, 1, 1, 1, 1, 1, 1, 1, 1, 1, 1, 1, 1, 1, 1, 1, 1, 1, 1, 1, 1, 1, 1, 1, 1, 1, 1, 1, 1, 1, 1, 1, 1, 1, 1, 1, 1, 1, 1, 1, 1, 1, 1, 1, 1, 1, 1, 1, 1, 1, 1, 1, 1, 1, 1, 1, 1, 1, 1, 1, 1, 1, 1, 1, 1, 1, 1, 1, 1, 1, 1, 1, 1, 1])
me_plane_010.materials.append(mat_material)
me_plane_010.materials.append(mat_material_001)
me_plane_010.use_remesh_preserve_volume = False
me_plane_010.use_remesh_preserve_attributes = False
me_plane_010.use_mirror_vertex_groups = False
me_plane_010.update()
me_plane_003 = bpy.data.meshes.new('Plane.003')
me_plane_003.from_pydata([(-1.763, -1.277e-07, -2.142), (1.763, -1.277e-07, -2.142), (-9.876e-24, 8.248e-08, 1.384)], [], [(0, 2, 1)])
me_plane_003.materials.append(mat_material_002)
me_plane_003.use_remesh_preserve_volume = False
me_plane_003.use_remesh_preserve_attributes = False
me_plane_003.use_mirror_vertex_groups = False
me_plane_003.update()
me_plane_005 = bpy.data.meshes.new('Plane.005')
me_plane_005.from_pydata([(-6.386, 0.0, 4.088), (6.386, 0.0, 4.088), (4.623e-07, 0.0, -8.176), (-6.386, -1.0, 4.088), (6.386, -1.0, 4.088), (4.623e-07, -1.0, -8.176)], [], [(1, 2, 0), (4, 3, 5), (0, 3, 4, 1)])
me_plane_005.materials.append(mat_material_001)
me_plane_005.use_remesh_preserve_volume = False
me_plane_005.use_remesh_preserve_attributes = False
me_plane_005.use_mirror_vertex_groups = False
me_plane_005.update()
me_plane_004 = bpy.data.meshes.new('Plane.004')
me_plane_004.from_pydata([(-6.386, 0.0, 4.088), (6.386, 0.0, 4.088), (4.623e-07, 0.0, -8.176), (-6.386, -1.0, 4.088), (6.386, -1.0, 4.088), (4.623e-07, -1.0, -8.176)], [], [(1, 2, 0), (4, 3, 5), (0, 3, 4, 1)])
me_plane_004.materials.append(mat_material_001)
me_plane_004.use_remesh_preserve_volume = False
me_plane_004.use_remesh_preserve_attributes = False
me_plane_004.use_mirror_vertex_groups = False
me_plane_004.update()
me_plane_002 = bpy.data.meshes.new('Plane.002')
me_plane_002.from_pydata([(-6.386, 0.0, 4.088), (6.386, 0.0, 4.088), (4.623e-07, 0.0, -8.176), (-6.386, -1.0, 4.088), (6.386, -1.0, 4.088), (4.623e-07, -1.0, -8.176)], [], [(1, 2, 0), (4, 3, 5), (0, 3, 4, 1)])
me_plane_002.materials.append(mat_material_001)
me_plane_002.use_remesh_preserve_volume = False
me_plane_002.use_remesh_preserve_attributes = False
me_plane_002.use_mirror_vertex_groups = False
me_plane_002.update()

# ---- objects
ob_point = bpy.data.objects.new('Point', light_point)
ob_env_001 = bpy.data.objects.new('env.001', me_plane_001)
ob_playerspawn_005 = bpy.data.objects.new('playerspawn.005', None)
ob_env_000 = bpy.data.objects.new('env.000', me_plane_000)
ob_playerspawn_004 = bpy.data.objects.new('playerspawn.004', None)
ob_env_002 = bpy.data.objects.new('env.002', me_plane_010)
ob_script = bpy.data.objects.new('script', None)
ob_plane_001 = bpy.data.objects.new('Plane.001', me_plane_003)
ob_socket2_010 = bpy.data.objects.new('socket2.010', None)
ob_socket2_008 = bpy.data.objects.new('socket2.008', None)
ob_socket2_007 = bpy.data.objects.new('socket2.007', None)
ob_empty_021 = bpy.data.objects.new('Empty.021', None)
ob_socket2_006 = bpy.data.objects.new('socket2.006', None)
ob_socket2_004 = bpy.data.objects.new('socket2.004', None)
ob_empty_017 = bpy.data.objects.new('Empty.017', None)
ob_empty_015 = bpy.data.objects.new('Empty.015', None)
ob_door_open_002 = bpy.data.objects.new('door_open.002', None)
ob_cavern_exit = bpy.data.objects.new('cavern_exit', None)
ob_door_002 = bpy.data.objects.new('door.002', me_plane_005)
ob_mover_002 = bpy.data.objects.new('mover.002', None)
ob_socket2_002 = bpy.data.objects.new('socket2.002', None)
ob_empty_022 = bpy.data.objects.new('Empty.022', None)
ob_empty_019 = bpy.data.objects.new('Empty.019', None)
ob_socket2_005 = bpy.data.objects.new('socket2.005', None)
ob_socket2_003 = bpy.data.objects.new('socket2.003', None)
ob_empty_020 = bpy.data.objects.new('Empty.020', None)
ob_empty_018 = bpy.data.objects.new('Empty.018', None)
ob_empty_016 = bpy.data.objects.new('Empty.016', None)
ob_door_001 = bpy.data.objects.new('door.001', me_plane_004)
ob_door_open_001 = bpy.data.objects.new('door_open.001', None)
ob_mover_001 = bpy.data.objects.new('mover.001', None)
ob_socket2_001 = bpy.data.objects.new('socket2.001', None)
ob_empty_002 = bpy.data.objects.new('Empty.002', None)
ob_empty_001 = bpy.data.objects.new('Empty.001', None)
ob_empty = bpy.data.objects.new('Empty', None)
ob_door_open = bpy.data.objects.new('door_open', None)
ob_rope = bpy.data.objects.new('rope', None)
ob_socket = bpy.data.objects.new('socket', None)
ob_door = bpy.data.objects.new('door', me_plane_002)
ob_mover = bpy.data.objects.new('mover', None)
ob_socket2 = bpy.data.objects.new('socket2', None)
ob_playerspawn_003 = bpy.data.objects.new('playerspawn.003', None)
ob_playerspawn_002 = bpy.data.objects.new('playerspawn.002', None)
ob_playerspawn_001 = bpy.data.objects.new('playerspawn.001', None)
ob_playerspawn = bpy.data.objects.new('playerspawn', None)
ob_empty_012 = bpy.data.objects.new('Empty.012', None)
ob_turret = bpy.data.objects.new('turret', None)
ob_end = bpy.data.objects.new('end', None)
ob_end_001 = bpy.data.objects.new('end.001', None)
ob_player_146 = bpy.data.objects.new('player.146', None)
ob_player_147 = bpy.data.objects.new('player.147', None)
ob_player_148 = bpy.data.objects.new('player.148', None)
ob_player_149 = bpy.data.objects.new('player.149', None)

# ---- transforms, parenting, visibility, modifiers, constraints
ob_point.location = (0.01301, 15.55, 9.623)
ob_point.lineart.crease_threshold = 0.0
ob_env_001.location = (1.165, 48.84, 5.793)
ob_env_001.lineart.crease_threshold = 0.0
ob_playerspawn_005.location = (-29.32, 25.03, 6.008)
ob_playerspawn_005.rotation_euler = (0.0, -0.0, -1.571)
ob_playerspawn_005.empty_image_offset = (0.0, 0.0)
ob_playerspawn_005.lineart.crease_threshold = 0.0
ob_env_000.location = (3.545, 44.49, -3.481)
ob_env_000.lineart.crease_threshold = 0.0
_m = ob_env_000.modifiers.new('Skin', 'SKIN')
ob_playerspawn_004.location = (12.98, 52.28, 1.664)
ob_playerspawn_004.rotation_euler = (0.0, -0.0, -1.571)
ob_playerspawn_004.empty_image_offset = (0.0, 0.0)
ob_playerspawn_004.lineart.crease_threshold = 0.0
ob_env_002.location = (-1.094, -34.4, 8.539)
ob_env_002.lineart.crease_threshold = 0.0
ob_script.location = (-2.59, -41.86, 13.85)
ob_script.empty_display_type = 'CUBE'
ob_script.empty_image_offset = (0.0, 0.0)
ob_script.lineart.crease_threshold = 0.0
ob_plane_001.location = (30.9, -58.77, 9.861)
ob_plane_001.rotation_euler = (0.0, -0.0, -2.094)
ob_plane_001.lineart.crease_threshold = 0.0
ob_socket2_010.location = (15.41, -41.37, 5.6)
ob_socket2_010.rotation_euler = (0.0, 0.0, 12.04)
ob_socket2_010.empty_display_type = 'CIRCLE'
ob_socket2_010.empty_image_offset = (0.0, 0.0)
ob_socket2_010.lineart.crease_threshold = 0.0
ob_socket2_008.location = (-0.0003003, -71.05, 10.6)
ob_socket2_008.rotation_euler = (0.0, -0.0, 9.425)
ob_socket2_008.empty_display_type = 'CIRCLE'
ob_socket2_008.empty_image_offset = (0.0, 0.0)
ob_socket2_008.lineart.crease_threshold = 0.0
ob_socket2_007.location = (8.488, -60.88, 5.6)
ob_socket2_007.rotation_euler = (0.0, -0.0, 10.47)
ob_socket2_007.empty_display_type = 'CIRCLE'
ob_socket2_007.empty_image_offset = (0.0, 0.0)
ob_socket2_007.lineart.crease_threshold = 0.0
ob_empty_021.location = (0.4793, -70.52, 10.37)
ob_empty_021.rotation_euler = (-1.885, 0.4387, -0.7685)
ob_empty_021.empty_display_type = 'SINGLE_ARROW'
ob_empty_021.empty_image_offset = (0.0, 0.0)
ob_empty_021.lineart.crease_threshold = 0.0
_c = ob_empty_021.constraints.new('TRACK_TO'); _c.name = 'Track To'
_c.target = ob_socket2_007
_c.track_axis = 'TRACK_Z'
ob_socket2_006.location = (-21.45, -43.76, 8.1)
ob_socket2_006.rotation_euler = (0.0, -0.0, 1.047)
ob_socket2_006.empty_display_type = 'CIRCLE'
ob_socket2_006.empty_image_offset = (0.0, 0.0)
ob_socket2_006.lineart.crease_threshold = 0.0
ob_socket2_004.location = (-16.09, -49.82, 1.304)
ob_socket2_004.rotation_euler = (4.712, -0.0, 0.0)
ob_socket2_004.empty_display_type = 'CIRCLE'
ob_socket2_004.empty_image_offset = (0.0, 0.0)
ob_socket2_004.lineart.crease_threshold = 0.0
ob_empty_017.location = (-23.13, -54.59, 11.37)
ob_empty_017.rotation_euler = (-2.798, -0.1373, 1.264)
ob_empty_017.empty_display_type = 'SINGLE_ARROW'
ob_empty_017.empty_image_offset = (0.0, 0.0)
ob_empty_017.lineart.crease_threshold = 0.0
_c = ob_empty_017.constraints.new('TRACK_TO'); _c.name = 'Track To'
_c.influence = 0.9885
_c.target = ob_socket2_004
_c.track_axis = 'TRACK_Z'
ob_empty_015.location = (-10.8, -52.7, 10.58)
ob_empty_015.rotation_euler = (-2.798, -0.1373, 1.264)
ob_empty_015.empty_display_type = 'SINGLE_ARROW'
ob_empty_015.empty_image_offset = (0.0, 0.0)
ob_empty_015.lineart.crease_threshold = 0.0
_c = ob_empty_015.constraints.new('TRACK_TO'); _c.name = 'Track To'
_c.target = ob_socket2_004
_c.track_axis = 'TRACK_Z'
ob_door_open_002.location = (-23.69, -54.89, 2.315)
ob_door_open_002.rotation_euler = (0.0, -0.0, -7.33)
ob_door_open_002.empty_image_offset = (0.0, 0.0)
ob_door_open_002.lineart.crease_threshold = 0.0
ob_cavern_exit.location = (-20.19, -52.81, 9.761)
ob_cavern_exit.rotation_euler = (0.0, -0.0, -7.33)
ob_cavern_exit.scale = (10.17, 10.17, 10.17)
ob_cavern_exit.empty_display_type = 'SPHERE'
ob_cavern_exit.empty_image_offset = (0.0, 0.0)
ob_cavern_exit.lineart.crease_threshold = 0.0
ob_door_002.location = (-23.69, -54.89, 10.5)
ob_door_002.rotation_euler = (0.0, -0.0, -7.33)
ob_door_002.lineart.crease_threshold = 0.0
ob_mover_002.location = (-22.08, -53.44, 12.72)
ob_mover_002.rotation_euler = (0.0, -0.0, -7.33)
ob_mover_002.empty_image_offset = (0.0, 0.0)
ob_mover_002.lineart.crease_threshold = 0.0
_c = ob_mover_002.constraints.new('ACTION'); _c.name = 'Action'
_c.active = False
_c.target = ob_door_002
_c.mix_mode = 'AFTER_FULL'
_c = ob_mover_002.constraints.new('ACTION'); _c.name = 'Action.001'
_c.target = ob_door_open_002
_c.mix_mode = 'AFTER_FULL'
ob_socket2_002.parent = ob_door_002
ob_socket2_002.matrix_parent_inverse = Matrix(((1.0, 0.0, 0.0, -4.695e-07), (0.0, 1.0, 0.0, 9.916), (0.0, 0.0, 1.0, -10.5), (0.0, 0.0, 0.0, 1.0)))
ob_socket2_002.location = (-0.004971, -9.915, 12.1)
ob_socket2_002.rotation_euler = (0.0, -0.0, 3.142)
ob_socket2_002.empty_display_type = 'CIRCLE'
ob_socket2_002.empty_image_offset = (0.0, 0.0)
ob_socket2_002.lineart.crease_threshold = 0.0
_c = ob_socket2_002.constraints.new('ACTION'); _c.name = 'Action'
_c.target = ob_mover_002
_c.mix_mode = 'AFTER_FULL'
ob_empty_022.location = (-0.6623, -70.46, 10.46)
ob_empty_022.rotation_euler = (-1.444, -0.1579, 0.9166)
ob_empty_022.empty_display_type = 'SINGLE_ARROW'
ob_empty_022.empty_image_offset = (0.0, 0.0)
ob_empty_022.lineart.crease_threshold = 0.0
_c = ob_empty_022.constraints.new('TRACK_TO'); _c.name = 'Track To'
_c.active = True
_c.target = ob_socket2_002
_c.track_axis = 'TRACK_Z'
ob_empty_019.location = (-21.61, -44.87, 8.253)
ob_empty_019.rotation_euler = (0.9596, -1.128, 0.2856)
ob_empty_019.empty_display_type = 'SINGLE_ARROW'
ob_empty_019.empty_image_offset = (0.0, 0.0)
ob_empty_019.lineart.crease_threshold = 0.0
_c = ob_empty_019.constraints.new('TRACK_TO'); _c.name = 'Track To'
_c.active = True
_c.target = ob_socket2_002
_c.track_axis = 'TRACK_Z'
ob_socket2_005.location = (-9.798, -53.22, 12.1)
ob_socket2_005.rotation_euler = (0.0, 0.0, 3.665)
ob_socket2_005.empty_display_type = 'CIRCLE'
ob_socket2_005.empty_image_offset = (0.0, 0.0)
ob_socket2_005.lineart.crease_threshold = 0.0
ob_socket2_003.location = (-5.094, -39.82, 1.306)
ob_socket2_003.rotation_euler = (-1.571, -1.51e-07, 0.5236)
ob_socket2_003.empty_display_type = 'CIRCLE'
ob_socket2_003.empty_image_offset = (0.0, 0.0)
ob_socket2_003.lineart.crease_threshold = 0.0
ob_empty_020.location = (7.978, -60.19, 5.6)
ob_empty_020.rotation_euler = (-1.703, 0.005, 0.63)
ob_empty_020.empty_display_type = 'SINGLE_ARROW'
ob_empty_020.empty_image_offset = (0.0, 0.0)
ob_empty_020.lineart.crease_threshold = 0.0
_c = ob_empty_020.constraints.new('TRACK_TO'); _c.name = 'Track To'
_c.active = True
_c.target = ob_socket2_003
_c.track_axis = 'TRACK_Z'
ob_empty_018.location = (-20.16, -43.62, 7.831)
ob_empty_018.rotation_euler = (-1.943, -0.08226, 5.035)
ob_empty_018.empty_display_type = 'SINGLE_ARROW'
ob_empty_018.empty_image_offset = (0.0, 0.0)
ob_empty_018.lineart.crease_threshold = 0.0
_c = ob_empty_018.constraints.new('TRACK_TO'); _c.name = 'Track To'
_c.active = True
_c.target = ob_socket2_003
_c.track_axis = 'TRACK_Z'
ob_empty_016.location = (-9.29, -52.12, 11.34)
ob_empty_016.rotation_euler = (-2.136, -0.2442, -0.3452)
ob_empty_016.empty_display_type = 'SINGLE_ARROW'
ob_empty_016.empty_image_offset = (0.0, 0.0)
ob_empty_016.lineart.crease_threshold = 0.0
_c = ob_empty_016.constraints.new('TRACK_TO'); _c.name = 'Track To'
_c.active = True
_c.target = ob_socket2_003
_c.track_axis = 'TRACK_Z'
ob_door_001.location = (23.54, -54.53, 10.5)
ob_door_001.rotation_euler = (0.0, 0.0, -5.236)
ob_door_001.lineart.crease_threshold = 0.0
ob_door_open_001.location = (23.54, -54.53, 2.315)
ob_door_open_001.rotation_euler = (0.0, 0.0, -5.236)
ob_door_open_001.empty_image_offset = (0.0, 0.0)
ob_door_open_001.lineart.crease_threshold = 0.0
ob_mover_001.location = (21.48, -53.86, 12.72)
ob_mover_001.rotation_euler = (0.0, 0.0, -5.236)
ob_mover_001.empty_image_offset = (0.0, 0.0)
ob_mover_001.lineart.crease_threshold = 0.0
_c = ob_mover_001.constraints.new('ACTION'); _c.name = 'Action'
_c.active = False
_c.target = ob_door_001
_c.mix_mode = 'AFTER_FULL'
_c = ob_mover_001.constraints.new('ACTION'); _c.name = 'Action.001'
_c.target = ob_door_open_001
_c.mix_mode = 'AFTER_FULL'
ob_socket2_001.parent = ob_door_001
ob_socket2_001.matrix_parent_inverse = Matrix(((1.0, 0.0, 0.0, -4.695e-07), (0.0, 1.0, 0.0, 9.916), (0.0, 0.0, 1.0, -10.5), (0.0, 0.0, 0.0, 1.0)))
ob_socket2_001.location = (-0.01158, -9.919, 12.1)
ob_socket2_001.rotation_euler = (0.0, -0.0, 3.142)
ob_socket2_001.empty_display_type = 'CIRCLE'
ob_socket2_001.empty_image_offset = (0.0, 0.0)
ob_socket2_001.lineart.crease_threshold = 0.0
_c = ob_socket2_001.constraints.new('ACTION'); _c.name = 'Action'
_c.target = ob_mover_001
_c.mix_mode = 'AFTER_FULL'
ob_empty_002.location = (15.78, -42.38, 6.144)
ob_empty_002.rotation_euler = (-1.703, 0.005, 0.63)
ob_empty_002.empty_display_type = 'SINGLE_ARROW'
ob_empty_002.empty_image_offset = (0.0, 0.0)
ob_empty_002.lineart.crease_threshold = 0.0
_c = ob_empty_002.constraints.new('TRACK_TO'); _c.name = 'Track To'
_c.active = True
_c.target = ob_socket2_001
_c.track_axis = 'TRACK_Z'
ob_empty_001.location = (-59.17, -70.02, 8.504)
ob_empty_001.empty_display_type = 'SINGLE_ARROW'
ob_empty_001.empty_image_offset = (0.0, 0.0)
ob_empty_001.lineart.crease_threshold = 0.0
ob_empty.location = (-59.17, -70.02, 7.053)
ob_empty.rotation_euler = (0.1745, 1.565e-07, -0.005801)
ob_empty.scale = (0.2, 0.2, 0.2)
ob_empty.empty_display_type = 'SPHERE'
ob_empty.empty_image_offset = (0.0, 0.0)
ob_empty.lineart.crease_threshold = 0.0
ob_door_open.location = (4.695e-07, -9.916, 2.315)
ob_door_open.empty_image_offset = (0.0, 0.0)
ob_door_open.lineart.crease_threshold = 0.0
ob_rope.location = (0.0, -1.632, 12.1)
ob_rope.rotation_euler = (1.571, -0.0, 0.0)
ob_rope.empty_display_type = 'SINGLE_ARROW'
ob_rope.empty_image_offset = (0.0, 0.0)
ob_rope.lineart.crease_threshold = 0.0
ob_socket.location = (0.0, 4.243, 12.1)
ob_socket.rotation_euler = (0.0, -0.0, 6.283)
ob_socket.empty_display_type = 'CIRCLE'
ob_socket.empty_image_offset = (0.0, 0.0)
ob_socket.lineart.crease_threshold = 0.0
ob_door.location = (4.695e-07, -9.916, 10.5)
ob_door.lineart.crease_threshold = 0.0
ob_mover.location = (-0.449, -7.797, 12.72)
ob_mover.empty_image_offset = (0.0, 0.0)
ob_mover.lineart.crease_threshold = 0.0
_c = ob_mover.constraints.new('ACTION'); _c.name = 'Action'
_c.active = False
_c.target = ob_door
_c.mix_mode = 'AFTER_FULL'
_c = ob_mover.constraints.new('ACTION'); _c.name = 'Action.001'
_c.target = ob_door_open
_c.mix_mode = 'AFTER_FULL'
ob_socket2.parent = ob_door
ob_socket2.matrix_parent_inverse = Matrix(((1.0, 0.0, 0.0, -4.695e-07), (0.0, 1.0, 0.0, 9.916), (0.0, 0.0, 1.0, -10.5), (0.0, 0.0, 0.0, 1.0)))
ob_socket2.location = (0.0, -9.502, 12.1)
ob_socket2.rotation_euler = (0.0, -0.0, 3.142)
ob_socket2.empty_display_type = 'CIRCLE'
ob_socket2.empty_image_offset = (0.0, 0.0)
ob_socket2.lineart.crease_threshold = 0.0
_c = ob_socket2.constraints.new('ACTION'); _c.name = 'Action'
_c.target = ob_mover
_c.mix_mode = 'AFTER_FULL'
ob_playerspawn_003.location = (-0.01477, 89.84, -0.4281)
ob_playerspawn_003.rotation_euler = (0.0, -0.0, -1.571)
ob_playerspawn_003.empty_display_type = 'ARROWS'
ob_playerspawn_003.empty_image_offset = (0.0, 0.0)
ob_playerspawn_003.lineart.crease_threshold = 0.0
ob_playerspawn_002.location = (0.6665, 90.45, -0.4281)
ob_playerspawn_002.rotation_euler = (0.0, -0.0, -1.571)
ob_playerspawn_002.empty_display_type = 'ARROWS'
ob_playerspawn_002.empty_image_offset = (0.0, 0.0)
ob_playerspawn_002.lineart.crease_threshold = 0.0
ob_playerspawn_001.location = (-0.5616, 90.42, -0.4281)
ob_playerspawn_001.rotation_euler = (0.0, -0.0, -1.571)
ob_playerspawn_001.empty_display_type = 'ARROWS'
ob_playerspawn_001.empty_image_offset = (0.0, 0.0)
ob_playerspawn_001.lineart.crease_threshold = 0.0
ob_playerspawn.location = (0.05269, 91.4, -0.4591)
ob_playerspawn.rotation_euler = (0.0, -0.0, -1.571)
ob_playerspawn.empty_display_type = 'ARROWS'
ob_playerspawn.empty_image_offset = (0.0, 0.0)
ob_playerspawn.lineart.crease_threshold = 0.0
ob_empty_012.location = (-53.8, -72.27, 7.499)
ob_empty_012.empty_display_type = 'SINGLE_ARROW'
ob_empty_012.empty_image_offset = (0.0, 0.0)
ob_empty_012.lineart.crease_threshold = 0.0
ob_turret.location = (-53.8, -72.27, 5.208)
ob_turret.rotation_euler = (0.0, -0.0, 2.655)
ob_turret.empty_display_type = 'ARROWS'
ob_turret.empty_image_offset = (0.0, 0.0)
ob_turret.lineart.crease_threshold = 0.0
ob_end.location = (30.8, -58.7, 9.077)
ob_end.rotation_euler = (0.0, -0.0, -2.094)
ob_end.scale = (2.32, 2.32, 2.32)
ob_end.empty_display_type = 'SPHERE'
ob_end.empty_image_offset = (0.0, 0.0)
ob_end.lineart.crease_threshold = 0.0
ob_end_001.location = (0.009999, 77.1, 3.103)
ob_end_001.rotation_euler = (2.314e-08, 3.046e-09, 6.283)
ob_end_001.empty_display_type = 'ARROWS'
ob_end_001.empty_image_offset = (0.0, 0.0)
ob_end_001.lineart.crease_threshold = 0.0
ob_player_146.location = (-0.8408, 2.97, 6.918)
ob_player_146.rotation_euler = (0.0, -0.0, 4.712)
ob_player_146.empty_display_type = 'ARROWS'
ob_player_146.empty_display_size = 0.25
ob_player_146.empty_image_offset = (0.0, 0.0)
ob_player_146.lineart.crease_threshold = 0.0
ob_player_147.location = (0.2592, 2.97, 6.918)
ob_player_147.rotation_euler = (0.0, -0.0, 4.712)
ob_player_147.empty_display_type = 'ARROWS'
ob_player_147.empty_display_size = 0.25
ob_player_147.empty_image_offset = (0.0, 0.0)
ob_player_147.lineart.crease_threshold = 0.0
ob_player_148.location = (-0.2408, 2.97, 6.918)
ob_player_148.rotation_euler = (0.0, -0.0, 4.712)
ob_player_148.empty_display_type = 'ARROWS'
ob_player_148.empty_display_size = 0.25
ob_player_148.empty_image_offset = (0.0, 0.0)
ob_player_148.lineart.crease_threshold = 0.0
ob_player_149.location = (0.8592, 2.97, 6.918)
ob_player_149.rotation_euler = (0.0, -0.0, 4.712)
ob_player_149.empty_display_type = 'ARROWS'
ob_player_149.empty_display_size = 0.25
ob_player_149.empty_image_offset = (0.0, 0.0)
ob_player_149.lineart.crease_threshold = 0.0

# ---- collection membership
col_collection_1.objects.link(ob_point)
col_collection_1.objects.link(ob_env_001)
col_collection_1.objects.link(ob_playerspawn_005)
col_collection_1.objects.link(ob_env_000)
col_collection_1.objects.link(ob_playerspawn_004)
col_collection_1.objects.link(ob_env_002)
col_collection_1.objects.link(ob_script)
col_collection_1.objects.link(ob_plane_001)
col_collection_1.objects.link(ob_socket2_010)
col_collection_1.objects.link(ob_socket2_008)
col_collection_1.objects.link(ob_socket2_007)
col_collection_1.objects.link(ob_empty_021)
col_collection_1.objects.link(ob_socket2_006)
col_collection_1.objects.link(ob_socket2_004)
col_collection_1.objects.link(ob_empty_017)
col_collection_1.objects.link(ob_empty_015)
col_collection_1.objects.link(ob_door_open_002)
col_collection_1.objects.link(ob_cavern_exit)
col_collection_1.objects.link(ob_door_002)
col_collection_1.objects.link(ob_mover_002)
col_collection_1.objects.link(ob_socket2_002)
col_collection_1.objects.link(ob_empty_022)
col_collection_1.objects.link(ob_empty_019)
col_collection_1.objects.link(ob_socket2_005)
col_collection_1.objects.link(ob_socket2_003)
col_collection_1.objects.link(ob_empty_020)
col_collection_1.objects.link(ob_empty_018)
col_collection_1.objects.link(ob_empty_016)
col_collection_1.objects.link(ob_door_001)
col_collection_1.objects.link(ob_door_open_001)
col_collection_1.objects.link(ob_mover_001)
col_collection_1.objects.link(ob_socket2_001)
col_collection_1.objects.link(ob_empty_002)
col_collection_1.objects.link(ob_empty_001)
col_collection_1.objects.link(ob_empty)
col_collection_1.objects.link(ob_door_open)
col_collection_1.objects.link(ob_rope)
col_collection_1.objects.link(ob_socket)
col_collection_1.objects.link(ob_door)
col_collection_1.objects.link(ob_mover)
col_collection_1.objects.link(ob_socket2)
col_collection_1.objects.link(ob_playerspawn_003)
col_collection_1.objects.link(ob_playerspawn_002)
col_collection_1.objects.link(ob_playerspawn_001)
col_collection_1.objects.link(ob_playerspawn)
col_collection_1.objects.link(ob_empty_012)
col_collection_1.objects.link(ob_turret)
col_collection_1.objects.link(ob_end)
col_collection_1.objects.link(ob_end_001)
col_collection_1.objects.link(ob_player_146)
col_collection_1.objects.link(ob_player_147)
col_collection_1.objects.link(ob_player_148)
col_collection_1.objects.link(ob_player_149)

# ---- scene / render settings (as saved in the file)
scene.frame_start = 1; scene.frame_end = 250; scene.frame_set(200)
scene.render.engine = 'BLENDER_EEVEE_NEXT'
scene.render.resolution_percentage = 50
scene.render.dither_intensity = 0.0
scene.cycles.use_denoising = False
scene.cycles.samples = 10
scene.cycles.sampling_pattern = 'TABULATED_SOBOL'
scene.cycles.light_sampling_threshold = 0.0
scene.cycles.use_adaptive_sampling = False
scene.cycles.use_light_tree = False
scene.cycles.blur_glossy = 0.0
scene.cycles.pixel_filter_type = 'GAUSSIAN'
scene.cycles.sample_clamp_indirect = 0.0
scene.view_settings.view_transform = 'Standard'
bpy.context.view_layer.update()

# ---- added for rendering (the .blend has no active camera): camera
cam_auto = bpy.data.cameras.new('AutoCamera')
cam_auto.lens = 50.0
cam_auto.sensor_width = 36.0
cam_auto.clip_end = 3917.68
ob_auto_camera = bpy.data.objects.new('AutoCamera', cam_auto)
scene.collection.objects.link(ob_auto_camera)
ob_auto_camera.location = (211.152, -264.197, 187.545)
ob_auto_camera.rotation_euler = (1.09748, -7.21219e-08, 0.694738)
scene.camera = ob_auto_camera
bpy.context.view_layer.update()
